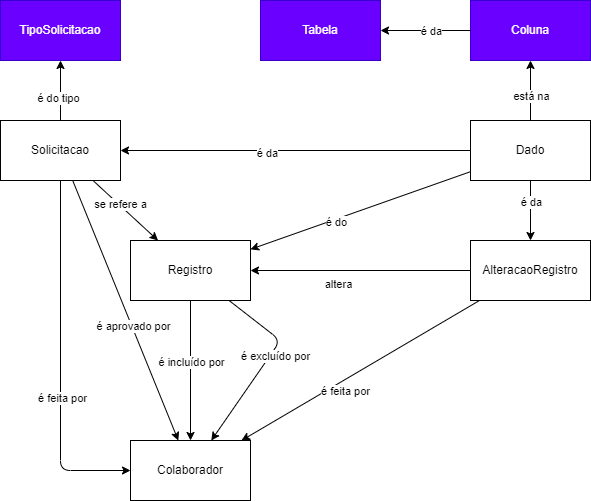

The diagram above was exported from draw.io. Its source (the exported page's mxGraphModel, read from the mxfile embedded in the PNG):
<mxGraphModel dx="815" dy="469" grid="1" gridSize="10" guides="1" tooltips="1" connect="1" arrows="1" fold="1" page="1" pageScale="1" pageWidth="827" pageHeight="1169" math="0" shadow="0">
  <root>
    <mxCell id="0" />
    <mxCell id="1" parent="0" />
    <mxCell id="141" value="Coluna" style="rounded=0;whiteSpace=wrap;html=1;fillColor=#6a00ff;fontColor=#ffffff;strokeColor=#3700CC;" parent="1" vertex="1">
      <mxGeometry x="490" y="180" width="120" height="60" as="geometry" />
    </mxCell>
    <mxCell id="142" style="edgeStyle=none;html=1;" parent="1" source="141" target="144" edge="1">
      <mxGeometry relative="1" as="geometry">
        <mxPoint x="430" y="310" as="targetPoint" />
      </mxGeometry>
    </mxCell>
    <mxCell id="143" value="é da" style="edgeLabel;html=1;align=center;verticalAlign=middle;resizable=0;points=[];" parent="142" vertex="1" connectable="0">
      <mxGeometry x="-0.3025" y="-3" relative="1" as="geometry">
        <mxPoint x="-9" y="3" as="offset" />
      </mxGeometry>
    </mxCell>
    <mxCell id="144" value="Tabela" style="rounded=0;whiteSpace=wrap;html=1;fillColor=#6a00ff;fontColor=#ffffff;strokeColor=#3700CC;" parent="1" vertex="1">
      <mxGeometry x="280" y="180" width="120" height="60" as="geometry" />
    </mxCell>
    <mxCell id="145" style="edgeStyle=none;html=1;" parent="1" source="149" target="141" edge="1">
      <mxGeometry relative="1" as="geometry" />
    </mxCell>
    <mxCell id="146" value="está na" style="edgeLabel;html=1;align=center;verticalAlign=middle;resizable=0;points=[];" parent="145" vertex="1" connectable="0">
      <mxGeometry x="0.49" y="-2" relative="1" as="geometry">
        <mxPoint x="-2" y="20" as="offset" />
      </mxGeometry>
    </mxCell>
    <mxCell id="147" style="edgeStyle=none;html=1;" parent="1" source="149" target="154" edge="1">
      <mxGeometry relative="1" as="geometry" />
    </mxCell>
    <mxCell id="148" value="é do" style="edgeLabel;html=1;align=center;verticalAlign=middle;resizable=0;points=[];" parent="147" vertex="1" connectable="0">
      <mxGeometry x="0.2975" relative="1" as="geometry">
        <mxPoint x="8" as="offset" />
      </mxGeometry>
    </mxCell>
    <mxCell id="168" style="edgeStyle=none;html=1;" parent="1" source="149" target="164" edge="1">
      <mxGeometry relative="1" as="geometry" />
    </mxCell>
    <mxCell id="169" value="é da" style="edgeLabel;html=1;align=center;verticalAlign=middle;resizable=0;points=[];" parent="168" vertex="1" connectable="0">
      <mxGeometry x="0.1656" y="2" relative="1" as="geometry">
        <mxPoint as="offset" />
      </mxGeometry>
    </mxCell>
    <mxCell id="149" value="Dado" style="rounded=0;whiteSpace=wrap;html=1;" parent="1" vertex="1">
      <mxGeometry x="490" y="300" width="120" height="60" as="geometry" />
    </mxCell>
    <mxCell id="150" style="edgeStyle=none;html=1;entryX=0.5;entryY=0;entryDx=0;entryDy=0;" parent="1" source="154" target="155" edge="1">
      <mxGeometry relative="1" as="geometry" />
    </mxCell>
    <mxCell id="151" value="é incluído por" style="edgeLabel;html=1;align=center;verticalAlign=middle;resizable=0;points=[];" parent="150" vertex="1" connectable="0">
      <mxGeometry x="-0.315" y="-2" relative="1" as="geometry">
        <mxPoint x="2" y="13" as="offset" />
      </mxGeometry>
    </mxCell>
    <mxCell id="152" style="edgeStyle=none;html=1;" parent="1" source="154" target="155" edge="1">
      <mxGeometry relative="1" as="geometry">
        <mxPoint x="250" y="520" as="targetPoint" />
        <Array as="points">
          <mxPoint x="300" y="520" />
        </Array>
      </mxGeometry>
    </mxCell>
    <mxCell id="153" value="é excluído por" style="edgeLabel;html=1;align=center;verticalAlign=middle;resizable=0;points=[];" parent="152" vertex="1" connectable="0">
      <mxGeometry x="-0.1614" y="4" relative="1" as="geometry">
        <mxPoint x="-1" y="3" as="offset" />
      </mxGeometry>
    </mxCell>
    <mxCell id="154" value="Registro" style="rounded=0;whiteSpace=wrap;html=1;" parent="1" vertex="1">
      <mxGeometry x="150" y="420" width="120" height="60" as="geometry" />
    </mxCell>
    <mxCell id="155" value="Colaborador" style="rounded=0;whiteSpace=wrap;html=1;" parent="1" vertex="1">
      <mxGeometry x="150" y="620" width="120" height="60" as="geometry" />
    </mxCell>
    <mxCell id="156" style="edgeStyle=none;html=1;" parent="1" source="162" target="155" edge="1">
      <mxGeometry relative="1" as="geometry" />
    </mxCell>
    <mxCell id="157" value="é feita por" style="edgeLabel;html=1;align=center;verticalAlign=middle;resizable=0;points=[];" parent="156" vertex="1" connectable="0">
      <mxGeometry x="0.2895" y="1" relative="1" as="geometry">
        <mxPoint x="18" y="-1" as="offset" />
      </mxGeometry>
    </mxCell>
    <mxCell id="158" style="edgeStyle=none;html=1;" parent="1" source="162" target="154" edge="1">
      <mxGeometry relative="1" as="geometry" />
    </mxCell>
    <mxCell id="159" value="altera" style="edgeLabel;html=1;align=center;verticalAlign=middle;resizable=0;points=[];" parent="158" vertex="1" connectable="0">
      <mxGeometry x="0.3526" y="-1" relative="1" as="geometry">
        <mxPoint x="16" y="14" as="offset" />
      </mxGeometry>
    </mxCell>
    <mxCell id="160" style="edgeStyle=none;html=1;" parent="1" source="149" target="162" edge="1">
      <mxGeometry relative="1" as="geometry">
        <mxPoint x="680" y="420" as="targetPoint" />
      </mxGeometry>
    </mxCell>
    <mxCell id="161" value="é da" style="edgeLabel;html=1;align=center;verticalAlign=middle;resizable=0;points=[];" parent="160" vertex="1" connectable="0">
      <mxGeometry x="-0.2974" y="4" relative="1" as="geometry">
        <mxPoint x="-4" as="offset" />
      </mxGeometry>
    </mxCell>
    <mxCell id="162" value="AlteracaoRegistro" style="rounded=0;whiteSpace=wrap;html=1;" parent="1" vertex="1">
      <mxGeometry x="490" y="420" width="120" height="60" as="geometry" />
    </mxCell>
    <mxCell id="170" style="edgeStyle=none;html=1;" parent="1" source="164" target="154" edge="1">
      <mxGeometry relative="1" as="geometry" />
    </mxCell>
    <mxCell id="171" value="se refere a" style="edgeLabel;html=1;align=center;verticalAlign=middle;resizable=0;points=[];" parent="170" vertex="1" connectable="0">
      <mxGeometry x="-0.4543" y="3" relative="1" as="geometry">
        <mxPoint x="7" y="9" as="offset" />
      </mxGeometry>
    </mxCell>
    <mxCell id="173" style="edgeStyle=none;html=1;" parent="1" source="164" target="172" edge="1">
      <mxGeometry relative="1" as="geometry" />
    </mxCell>
    <mxCell id="174" value="é do tipo" style="edgeLabel;html=1;align=center;verticalAlign=middle;resizable=0;points=[];" parent="173" vertex="1" connectable="0">
      <mxGeometry x="-0.48" y="3" relative="1" as="geometry">
        <mxPoint y="-7" as="offset" />
      </mxGeometry>
    </mxCell>
    <mxCell id="175" style="edgeStyle=none;html=1;" parent="1" source="164" target="155" edge="1">
      <mxGeometry relative="1" as="geometry">
        <Array as="points" />
      </mxGeometry>
    </mxCell>
    <mxCell id="177" value="é aprovado por" style="edgeLabel;html=1;align=center;verticalAlign=middle;resizable=0;points=[];" parent="175" vertex="1" connectable="0">
      <mxGeometry x="0.1187" y="1" relative="1" as="geometry">
        <mxPoint as="offset" />
      </mxGeometry>
    </mxCell>
    <mxCell id="176" style="edgeStyle=none;html=1;entryX=0;entryY=0.5;entryDx=0;entryDy=0;" parent="1" source="164" target="155" edge="1">
      <mxGeometry relative="1" as="geometry">
        <Array as="points">
          <mxPoint x="80" y="650" />
        </Array>
      </mxGeometry>
    </mxCell>
    <mxCell id="178" value="é feita por" style="edgeLabel;html=1;align=center;verticalAlign=middle;resizable=0;points=[];" parent="176" vertex="1" connectable="0">
      <mxGeometry x="0.2063" y="1" relative="1" as="geometry">
        <mxPoint as="offset" />
      </mxGeometry>
    </mxCell>
    <mxCell id="164" value="Solicitacao" style="rounded=0;whiteSpace=wrap;html=1;" parent="1" vertex="1">
      <mxGeometry x="20" y="300" width="120" height="60" as="geometry" />
    </mxCell>
    <mxCell id="172" value="TipoSolicitacao" style="rounded=0;whiteSpace=wrap;html=1;fillColor=#6a00ff;fontColor=#ffffff;strokeColor=#3700CC;" parent="1" vertex="1">
      <mxGeometry x="20" y="180" width="120" height="60" as="geometry" />
    </mxCell>
  </root>
</mxGraphModel>